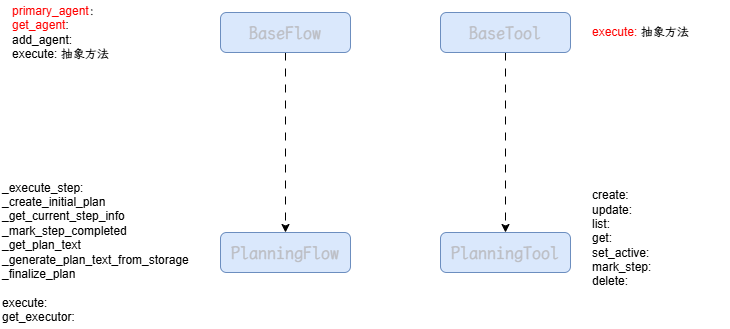

The diagram above was exported from draw.io. Its source (the exported page's mxGraphModel, read from the mxfile embedded in the PNG):
<mxGraphModel dx="1215" dy="643" grid="1" gridSize="10" guides="1" tooltips="1" connect="1" arrows="1" fold="1" page="1" pageScale="1" pageWidth="827" pageHeight="1169" math="0" shadow="0">
  <root>
    <mxCell id="0" />
    <mxCell id="1" parent="0" />
    <mxCell id="cLwAeeBMk5zKM-F90YfM-5" style="edgeStyle=orthogonalEdgeStyle;rounded=0;orthogonalLoop=1;jettySize=auto;html=1;exitX=0.5;exitY=1;exitDx=0;exitDy=0;entryX=0.5;entryY=0;entryDx=0;entryDy=0;dashed=1;dashPattern=8 8;" parent="1" source="cLwAeeBMk5zKM-F90YfM-1" target="cLwAeeBMk5zKM-F90YfM-2" edge="1">
      <mxGeometry relative="1" as="geometry" />
    </mxCell>
    <mxCell id="cLwAeeBMk5zKM-F90YfM-1" value="&lt;div style=&quot;color: rgb(188, 190, 196);&quot;&gt;&lt;pre style=&quot;font-family: &amp;quot;霞鹜文楷等宽 GB 屏幕阅读版&amp;quot;, monospace; font-size: 13.5pt;&quot;&gt;&lt;pre style=&quot;font-family: &amp;quot;霞鹜文楷等宽 GB 屏幕阅读版&amp;quot;, monospace; font-size: 13.5pt;&quot;&gt;&lt;div&gt;&lt;pre style=&quot;font-family: &amp;quot;霞鹜文楷等宽 GB 屏幕阅读版&amp;quot;, monospace; font-size: 13.5pt;&quot;&gt;&lt;div style=&quot;&quot;&gt;&lt;pre style=&quot;font-family: &amp;quot;霞鹜文楷等宽 GB 屏幕阅读版&amp;quot;, monospace; font-size: 13.5pt;&quot;&gt;&lt;span&gt;BaseFlow&lt;/span&gt;&lt;/pre&gt;&lt;/div&gt;&lt;/pre&gt;&lt;/div&gt;&lt;/pre&gt;&lt;/pre&gt;&lt;/div&gt;" style="rounded=1;whiteSpace=wrap;html=1;fillColor=#dae8fc;strokeColor=#6c8ebf;" parent="1" vertex="1">
      <mxGeometry x="340" y="100" width="130" height="40" as="geometry" />
    </mxCell>
    <mxCell id="cLwAeeBMk5zKM-F90YfM-2" value="&lt;div style=&quot;color: rgb(188, 190, 196);&quot;&gt;&lt;pre style=&quot;font-family: &amp;quot;霞鹜文楷等宽 GB 屏幕阅读版&amp;quot;, monospace; font-size: 13.5pt;&quot;&gt;&lt;pre style=&quot;font-family: &amp;quot;霞鹜文楷等宽 GB 屏幕阅读版&amp;quot;, monospace; font-size: 13.5pt;&quot;&gt;&lt;div&gt;&lt;pre style=&quot;font-family: &amp;quot;霞鹜文楷等宽 GB 屏幕阅读版&amp;quot;, monospace; font-size: 13.5pt;&quot;&gt;&lt;div style=&quot;&quot;&gt;&lt;pre style=&quot;font-family: &amp;quot;霞鹜文楷等宽 GB 屏幕阅读版&amp;quot;, monospace; font-size: 13.5pt;&quot;&gt;&lt;span&gt;PlanningFlow&lt;/span&gt;&lt;/pre&gt;&lt;/div&gt;&lt;/pre&gt;&lt;/div&gt;&lt;/pre&gt;&lt;/pre&gt;&lt;/div&gt;" style="rounded=1;whiteSpace=wrap;html=1;fillColor=#dae8fc;strokeColor=#6c8ebf;" parent="1" vertex="1">
      <mxGeometry x="340" y="320" width="130" height="40" as="geometry" />
    </mxCell>
    <mxCell id="cLwAeeBMk5zKM-F90YfM-3" value="&lt;font style=&quot;color: rgb(255, 0, 0);&quot;&gt;primary_agent&lt;/font&gt;：&lt;div&gt;&lt;font color=&quot;#ff0000&quot;&gt;get_agent&lt;/font&gt;:&amp;nbsp;&lt;/div&gt;&lt;div&gt;add_agent:&lt;/div&gt;&lt;div&gt;execute: 抽象方法&lt;/div&gt;" style="text;strokeColor=none;align=left;fillColor=none;html=1;verticalAlign=middle;whiteSpace=wrap;rounded=0;" parent="1" vertex="1">
      <mxGeometry x="130" y="87.5" width="140" height="65" as="geometry" />
    </mxCell>
    <mxCell id="cLwAeeBMk5zKM-F90YfM-4" value="&lt;div&gt;&lt;span style=&quot;background-color: transparent; color: light-dark(rgb(0, 0, 0), rgb(255, 255, 255));&quot;&gt;_execute_step&lt;/span&gt;:&lt;/div&gt;&lt;div&gt;_create_initial_plan&lt;/div&gt;&lt;div&gt;&lt;span style=&quot;background-color: transparent;&quot;&gt;_get_current_step_info&lt;/span&gt;&lt;/div&gt;&lt;div&gt;&lt;span style=&quot;background-color: transparent;&quot;&gt;_mark_step_completed&lt;/span&gt;&lt;/div&gt;&lt;div&gt;&lt;span style=&quot;background-color: transparent;&quot;&gt;_get_plan_text&lt;/span&gt;&lt;/div&gt;&lt;div&gt;&lt;span style=&quot;background-color: transparent;&quot;&gt;_generate_plan_text_from_storage&lt;/span&gt;&lt;/div&gt;&lt;div&gt;&lt;span style=&quot;background-color: transparent;&quot;&gt;_finalize_plan&lt;/span&gt;&lt;/div&gt;&lt;div&gt;&lt;span style=&quot;background-color: transparent;&quot;&gt;&lt;br&gt;&lt;/span&gt;&lt;/div&gt;&lt;div&gt;&lt;span style=&quot;background-color: transparent; color: light-dark(rgb(0, 0, 0), rgb(255, 255, 255));&quot;&gt;execute:&lt;/span&gt;&lt;/div&gt;&lt;div&gt;get_executor:&amp;nbsp;&lt;/div&gt;" style="text;strokeColor=none;align=left;fillColor=none;html=1;verticalAlign=middle;whiteSpace=wrap;rounded=0;" parent="1" vertex="1">
      <mxGeometry x="120" y="263.75" width="140" height="152.5" as="geometry" />
    </mxCell>
    <mxCell id="cLwAeeBMk5zKM-F90YfM-8" style="edgeStyle=orthogonalEdgeStyle;rounded=0;orthogonalLoop=1;jettySize=auto;html=1;exitX=0.5;exitY=1;exitDx=0;exitDy=0;entryX=0.5;entryY=0;entryDx=0;entryDy=0;dashed=1;dashPattern=8 8;" parent="1" source="cLwAeeBMk5zKM-F90YfM-6" target="cLwAeeBMk5zKM-F90YfM-7" edge="1">
      <mxGeometry relative="1" as="geometry" />
    </mxCell>
    <mxCell id="cLwAeeBMk5zKM-F90YfM-6" value="&lt;div style=&quot;color: rgb(188, 190, 196);&quot;&gt;&lt;pre style=&quot;font-family: &amp;quot;霞鹜文楷等宽 GB 屏幕阅读版&amp;quot;, monospace; font-size: 13.5pt;&quot;&gt;&lt;pre style=&quot;font-family: &amp;quot;霞鹜文楷等宽 GB 屏幕阅读版&amp;quot;, monospace; font-size: 13.5pt;&quot;&gt;&lt;pre style=&quot;font-family: &amp;quot;霞鹜文楷等宽 GB 屏幕阅读版&amp;quot;, monospace; font-size: 13.5pt;&quot;&gt;&lt;div style=&quot;&quot;&gt;&lt;pre style=&quot;font-family: &amp;quot;霞鹜文楷等宽 GB 屏幕阅读版&amp;quot;, monospace; font-size: 13.5pt;&quot;&gt;BaseTool&lt;/pre&gt;&lt;/div&gt;&lt;/pre&gt;&lt;/pre&gt;&lt;/pre&gt;&lt;/div&gt;" style="rounded=1;whiteSpace=wrap;html=1;fillColor=#dae8fc;strokeColor=#6c8ebf;" parent="1" vertex="1">
      <mxGeometry x="560" y="100" width="130" height="40" as="geometry" />
    </mxCell>
    <mxCell id="cLwAeeBMk5zKM-F90YfM-7" value="&lt;div style=&quot;color: rgb(188, 190, 196);&quot;&gt;&lt;pre style=&quot;font-family: &amp;quot;霞鹜文楷等宽 GB 屏幕阅读版&amp;quot;, monospace; font-size: 13.5pt;&quot;&gt;&lt;pre style=&quot;font-family: &amp;quot;霞鹜文楷等宽 GB 屏幕阅读版&amp;quot;, monospace; font-size: 13.5pt;&quot;&gt;&lt;pre style=&quot;font-family: &amp;quot;霞鹜文楷等宽 GB 屏幕阅读版&amp;quot;, monospace; font-size: 13.5pt;&quot;&gt;&lt;div style=&quot;&quot;&gt;&lt;pre style=&quot;font-family: &amp;quot;霞鹜文楷等宽 GB 屏幕阅读版&amp;quot;, monospace; font-size: 13.5pt;&quot;&gt;PlanningTool&lt;/pre&gt;&lt;/div&gt;&lt;/pre&gt;&lt;/pre&gt;&lt;/pre&gt;&lt;/div&gt;" style="rounded=1;whiteSpace=wrap;html=1;fillColor=#dae8fc;strokeColor=#6c8ebf;" parent="1" vertex="1">
      <mxGeometry x="560" y="320" width="130" height="40" as="geometry" />
    </mxCell>
    <mxCell id="cLwAeeBMk5zKM-F90YfM-9" value="&lt;font color=&quot;#ff0000&quot;&gt;execute: &lt;/font&gt;&lt;font style=&quot;color: rgb(0, 0, 0);&quot;&gt;抽象方法&lt;/font&gt;" style="text;strokeColor=none;align=left;fillColor=none;html=1;verticalAlign=middle;whiteSpace=wrap;rounded=0;" parent="1" vertex="1">
      <mxGeometry x="710" y="87.5" width="140" height="65" as="geometry" />
    </mxCell>
    <mxCell id="cLwAeeBMk5zKM-F90YfM-10" value="&lt;div&gt;create:&amp;nbsp;&lt;/div&gt;&lt;div&gt;update:&lt;/div&gt;&lt;div&gt;list:&lt;/div&gt;&lt;div&gt;get:&lt;/div&gt;&lt;div&gt;set_active:&lt;/div&gt;&lt;div&gt;mark_step:&lt;/div&gt;&lt;div&gt;delete:&lt;/div&gt;" style="text;strokeColor=none;align=left;fillColor=none;html=1;verticalAlign=middle;whiteSpace=wrap;rounded=0;" parent="1" vertex="1">
      <mxGeometry x="710" y="250" width="140" height="152.5" as="geometry" />
    </mxCell>
  </root>
</mxGraphModel>